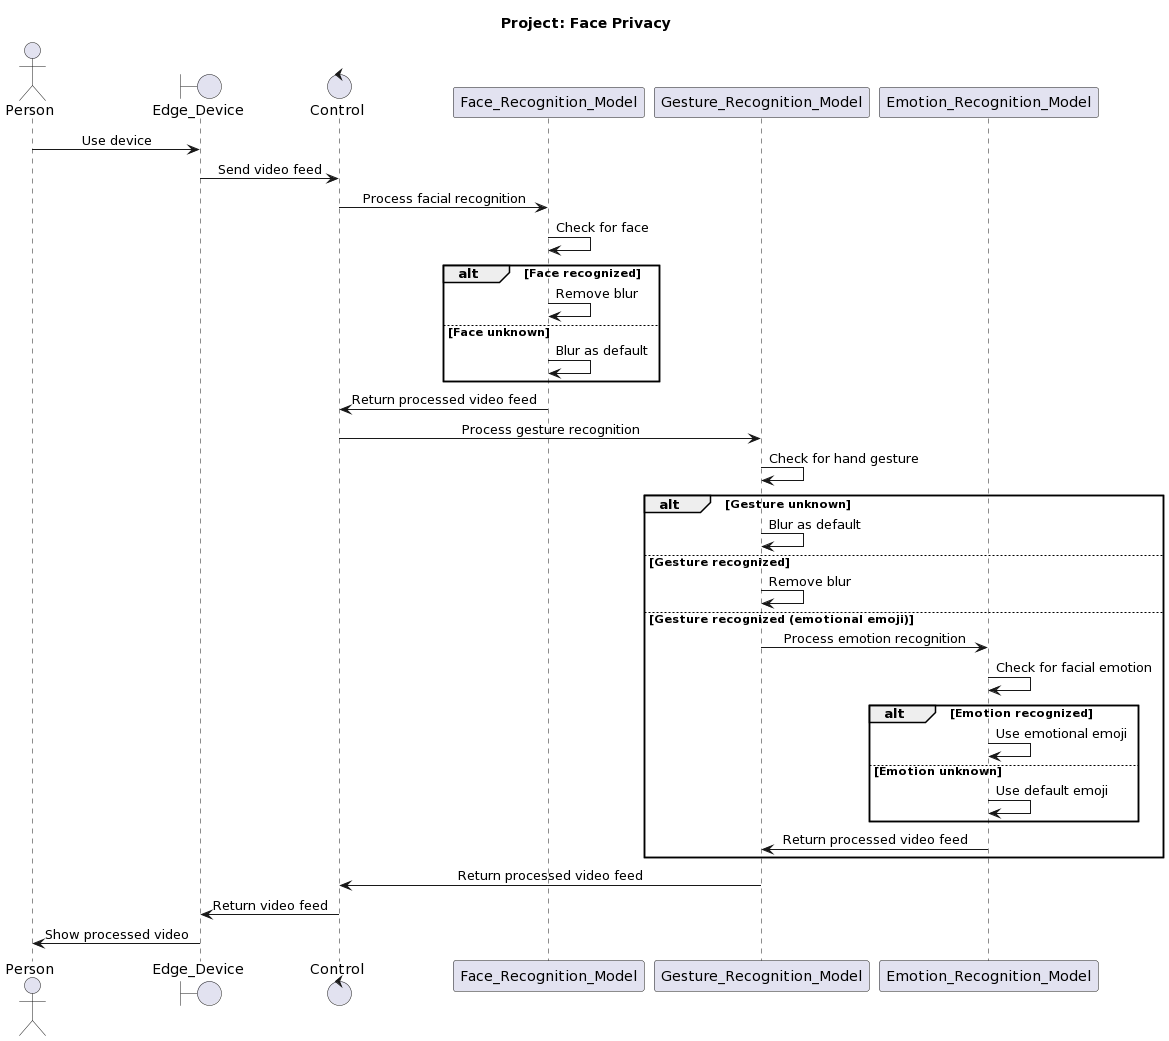

The diagram above was rendered by PlantUML. Its source (embedded in the PNG):
@startuml
title Project: Face Privacy

actor Person as per
boundary Edge_Device as edge
control Control as ctrl
participant Face_Recognition_Model as face
participant Gesture_Recognition_Model as gesture
participant Emotion_Recognition_Model as emotion

skinparam sequenceMessageAlign center

per -> edge: Use device
edge -> ctrl: Send video feed

ctrl -> face: Process facial recognition
face -> face: Check for face
alt Face recognized
    face -> face: Remove blur
else Face unknown
    face -> face: Blur as default
end
face -> ctrl: Return processed video feed

ctrl -> gesture: Process gesture recognition
gesture -> gesture: Check for hand gesture
alt Gesture unknown
    gesture -> gesture: Blur as default
else Gesture recognized
    gesture -> gesture: Remove blur
else Gesture recognized (emotional emoji)
    gesture -> emotion: Process emotion recognition
    emotion -> emotion: Check for facial emotion
    alt Emotion recognized
        emotion -> emotion: Use emotional emoji
    else Emotion unknown
        emotion -> emotion: Use default emoji
    end
    emotion -> gesture: Return processed video feed
end
gesture -> ctrl: Return processed video feed
ctrl -> edge: Return video feed
edge -> per: Show processed video
@enduml